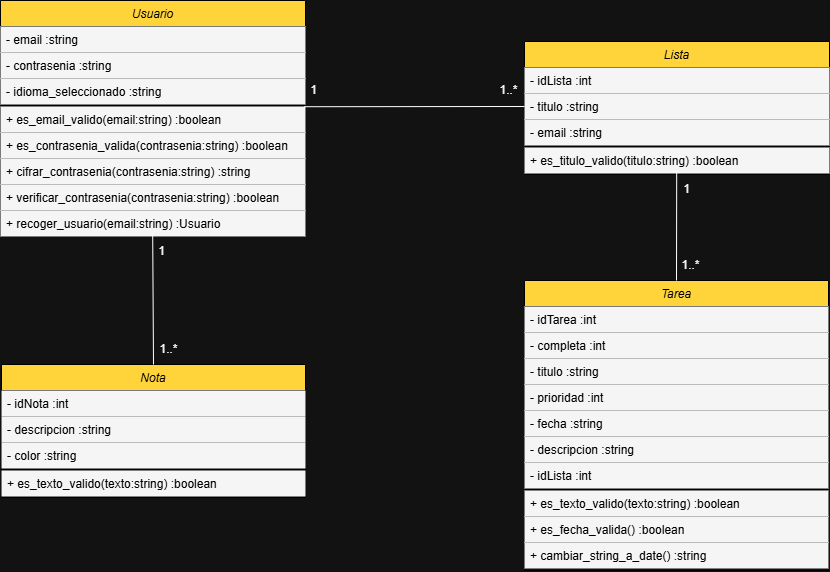

The diagram above was exported from draw.io. Its source (the exported page's mxGraphModel, read from the mxfile embedded in the PNG):
<mxGraphModel dx="1044" dy="535" grid="0" gridSize="10" guides="1" tooltips="1" connect="1" arrows="1" fold="1" page="1" pageScale="1" pageWidth="827" pageHeight="1169" background="#ffffff" math="0" shadow="0">
  <root>
    <mxCell id="WIyWlLk6GJQsqaUBKTNV-0" />
    <mxCell id="WIyWlLk6GJQsqaUBKTNV-1" parent="WIyWlLk6GJQsqaUBKTNV-0" />
    <mxCell id="zkfFHV4jXpPFQw0GAbJ--0" value="Usuario" style="swimlane;fontStyle=2;align=center;verticalAlign=top;childLayout=stackLayout;horizontal=1;startSize=26;horizontalStack=0;resizeParent=1;resizeLast=0;collapsible=1;marginBottom=0;rounded=0;shadow=0;strokeWidth=1;fillColor=light-dark(#000000,#FFD43B);swimlaneFillColor=default;strokeColor=light-dark(#000000,#000000);fontColor=light-dark(#000000,#000000);flipH=0;" parent="WIyWlLk6GJQsqaUBKTNV-1" vertex="1">
      <mxGeometry x="261" y="151" width="305" height="236" as="geometry">
        <mxRectangle x="220" y="120" width="160" height="26" as="alternateBounds" />
      </mxGeometry>
    </mxCell>
    <mxCell id="zkfFHV4jXpPFQw0GAbJ--1" value="- email :string" style="text;align=left;verticalAlign=top;spacingLeft=4;spacingRight=4;overflow=hidden;rotatable=0;points=[[0,0.5],[1,0.5]];portConstraint=eastwest;fillColor=light-dark(#000000,#F5F5F5);fontColor=light-dark(#000000,#000000);" parent="zkfFHV4jXpPFQw0GAbJ--0" vertex="1">
      <mxGeometry y="26" width="305" height="26" as="geometry" />
    </mxCell>
    <mxCell id="zkfFHV4jXpPFQw0GAbJ--2" value="- contrasenia :string" style="text;align=left;verticalAlign=top;spacingLeft=4;spacingRight=4;overflow=hidden;rotatable=0;points=[[0,0.5],[1,0.5]];portConstraint=eastwest;rounded=0;shadow=0;html=0;fillColor=light-dark(#000000,#F5F5F5);fontColor=light-dark(#000000,#000000);" parent="zkfFHV4jXpPFQw0GAbJ--0" vertex="1">
      <mxGeometry y="52" width="305" height="26" as="geometry" />
    </mxCell>
    <mxCell id="zkfFHV4jXpPFQw0GAbJ--3" value="- idioma_seleccionado :string" style="text;align=left;verticalAlign=top;spacingLeft=4;spacingRight=4;overflow=hidden;rotatable=0;points=[[0,0.5],[1,0.5]];portConstraint=eastwest;rounded=0;shadow=0;html=0;fillColor=light-dark(#000000,#F5F5F5);fontColor=light-dark(#000000,#000000);" parent="zkfFHV4jXpPFQw0GAbJ--0" vertex="1">
      <mxGeometry y="78" width="305" height="26" as="geometry" />
    </mxCell>
    <mxCell id="zkfFHV4jXpPFQw0GAbJ--4" value="" style="line;html=1;strokeWidth=1;align=left;verticalAlign=middle;spacingTop=-1;spacingLeft=3;spacingRight=3;rotatable=0;labelPosition=right;points=[];portConstraint=eastwest;labelBackgroundColor=light-dark(#FFFFFF,#F5F5F5);shadow=0;strokeColor=light-dark(#000000,#000000);" parent="zkfFHV4jXpPFQw0GAbJ--0" vertex="1">
      <mxGeometry y="104" width="305" height="2" as="geometry" />
    </mxCell>
    <mxCell id="zkfFHV4jXpPFQw0GAbJ--5" value="+ es_email_valido(email:string) :boolean" style="text;align=left;verticalAlign=top;spacingLeft=4;spacingRight=4;overflow=hidden;rotatable=0;points=[[0,0.5],[1,0.5]];portConstraint=eastwest;fillColor=light-dark(#000000,#F5F5F5);fontColor=light-dark(#000000,#000000);" parent="zkfFHV4jXpPFQw0GAbJ--0" vertex="1">
      <mxGeometry y="106" width="305" height="26" as="geometry" />
    </mxCell>
    <mxCell id="SzgefT2mHn3pXFTdyDqz-3" value="+ es_contrasenia_valida(contrasenia:string) :boolean" style="text;align=left;verticalAlign=top;spacingLeft=4;spacingRight=4;overflow=hidden;rotatable=0;points=[[0,0.5],[1,0.5]];portConstraint=eastwest;fillColor=light-dark(#000000,#F5F5F5);fontColor=light-dark(#000000,#000000);" parent="zkfFHV4jXpPFQw0GAbJ--0" vertex="1">
      <mxGeometry y="132" width="305" height="26" as="geometry" />
    </mxCell>
    <mxCell id="SzgefT2mHn3pXFTdyDqz-4" value="+ cifrar_contrasenia(contrasenia:string) :string" style="text;align=left;verticalAlign=top;spacingLeft=4;spacingRight=4;overflow=hidden;rotatable=0;points=[[0,0.5],[1,0.5]];portConstraint=eastwest;fillColor=light-dark(#000000,#F5F5F5);fontColor=light-dark(#000000,#000000);" parent="zkfFHV4jXpPFQw0GAbJ--0" vertex="1">
      <mxGeometry y="158" width="305" height="26" as="geometry" />
    </mxCell>
    <mxCell id="SzgefT2mHn3pXFTdyDqz-5" value="+ verificar_contrasenia(contrasenia:string) :boolean" style="text;align=left;verticalAlign=top;spacingLeft=4;spacingRight=4;overflow=hidden;rotatable=0;points=[[0,0.5],[1,0.5]];portConstraint=eastwest;fillColor=light-dark(#000000,#F5F5F5);fontColor=light-dark(#000000,#000000);" parent="zkfFHV4jXpPFQw0GAbJ--0" vertex="1">
      <mxGeometry y="184" width="305" height="26" as="geometry" />
    </mxCell>
    <mxCell id="SzgefT2mHn3pXFTdyDqz-6" value="+ recoger_usuario(email:string) :Usuario" style="text;align=left;verticalAlign=top;spacingLeft=4;spacingRight=4;overflow=hidden;rotatable=0;points=[[0,0.5],[1,0.5]];portConstraint=eastwest;fillColor=light-dark(#000000,#F5F5F5);fontColor=light-dark(#000000,#000000);" parent="zkfFHV4jXpPFQw0GAbJ--0" vertex="1">
      <mxGeometry y="210" width="305" height="26" as="geometry" />
    </mxCell>
    <mxCell id="SzgefT2mHn3pXFTdyDqz-7" value="Tarea" style="swimlane;fontStyle=2;align=center;verticalAlign=top;childLayout=stackLayout;horizontal=1;startSize=26;horizontalStack=0;resizeParent=1;resizeLast=0;collapsible=1;marginBottom=0;rounded=0;shadow=0;strokeWidth=1;fillColor=light-dark(#000000,#FFD43B);swimlaneFillColor=default;strokeColor=light-dark(#000000,#000000);fontColor=light-dark(#000000,#000000);flipH=0;" parent="WIyWlLk6GJQsqaUBKTNV-1" vertex="1">
      <mxGeometry x="785" y="431" width="304" height="290" as="geometry">
        <mxRectangle x="220" y="120" width="160" height="26" as="alternateBounds" />
      </mxGeometry>
    </mxCell>
    <mxCell id="SzgefT2mHn3pXFTdyDqz-8" value="- idTarea :int" style="text;align=left;verticalAlign=top;spacingLeft=4;spacingRight=4;overflow=hidden;rotatable=0;points=[[0,0.5],[1,0.5]];portConstraint=eastwest;fillColor=light-dark(#000000,#F5F5F5);fontColor=light-dark(#000000,#000000);" parent="SzgefT2mHn3pXFTdyDqz-7" vertex="1">
      <mxGeometry y="26" width="304" height="26" as="geometry" />
    </mxCell>
    <mxCell id="SzgefT2mHn3pXFTdyDqz-9" value="- completa :int" style="text;align=left;verticalAlign=top;spacingLeft=4;spacingRight=4;overflow=hidden;rotatable=0;points=[[0,0.5],[1,0.5]];portConstraint=eastwest;rounded=0;shadow=0;html=0;fillColor=light-dark(#000000,#F5F5F5);fontColor=light-dark(#000000,#000000);" parent="SzgefT2mHn3pXFTdyDqz-7" vertex="1">
      <mxGeometry y="52" width="304" height="26" as="geometry" />
    </mxCell>
    <mxCell id="SzgefT2mHn3pXFTdyDqz-10" value="- titulo :string" style="text;align=left;verticalAlign=top;spacingLeft=4;spacingRight=4;overflow=hidden;rotatable=0;points=[[0,0.5],[1,0.5]];portConstraint=eastwest;rounded=0;shadow=0;html=0;fillColor=light-dark(#000000,#F5F5F5);fontColor=light-dark(#000000,#000000);" parent="SzgefT2mHn3pXFTdyDqz-7" vertex="1">
      <mxGeometry y="78" width="304" height="26" as="geometry" />
    </mxCell>
    <mxCell id="SzgefT2mHn3pXFTdyDqz-39" value="- prioridad :int" style="text;align=left;verticalAlign=top;spacingLeft=4;spacingRight=4;overflow=hidden;rotatable=0;points=[[0,0.5],[1,0.5]];portConstraint=eastwest;rounded=0;shadow=0;html=0;fillColor=light-dark(#000000,#F5F5F5);fontColor=light-dark(#000000,#000000);" parent="SzgefT2mHn3pXFTdyDqz-7" vertex="1">
      <mxGeometry y="104" width="304" height="26" as="geometry" />
    </mxCell>
    <mxCell id="SzgefT2mHn3pXFTdyDqz-42" value="- fecha :string" style="text;align=left;verticalAlign=top;spacingLeft=4;spacingRight=4;overflow=hidden;rotatable=0;points=[[0,0.5],[1,0.5]];portConstraint=eastwest;rounded=0;shadow=0;html=0;fillColor=light-dark(#000000,#F5F5F5);fontColor=light-dark(#000000,#000000);" parent="SzgefT2mHn3pXFTdyDqz-7" vertex="1">
      <mxGeometry y="130" width="304" height="26" as="geometry" />
    </mxCell>
    <mxCell id="SzgefT2mHn3pXFTdyDqz-41" value="- descripcion :string" style="text;align=left;verticalAlign=top;spacingLeft=4;spacingRight=4;overflow=hidden;rotatable=0;points=[[0,0.5],[1,0.5]];portConstraint=eastwest;rounded=0;shadow=0;html=0;fillColor=light-dark(#000000,#F5F5F5);fontColor=light-dark(#000000,#000000);" parent="SzgefT2mHn3pXFTdyDqz-7" vertex="1">
      <mxGeometry y="156" width="304" height="26" as="geometry" />
    </mxCell>
    <mxCell id="SzgefT2mHn3pXFTdyDqz-40" value="- idLista :int" style="text;align=left;verticalAlign=top;spacingLeft=4;spacingRight=4;overflow=hidden;rotatable=0;points=[[0,0.5],[1,0.5]];portConstraint=eastwest;rounded=0;shadow=0;html=0;fillColor=light-dark(#000000,#F5F5F5);fontColor=light-dark(#000000,#000000);" parent="SzgefT2mHn3pXFTdyDqz-7" vertex="1">
      <mxGeometry y="182" width="304" height="26" as="geometry" />
    </mxCell>
    <mxCell id="SzgefT2mHn3pXFTdyDqz-11" value="" style="line;html=1;strokeWidth=1;align=left;verticalAlign=middle;spacingTop=-1;spacingLeft=3;spacingRight=3;rotatable=0;labelPosition=right;points=[];portConstraint=eastwest;labelBackgroundColor=light-dark(#FFFFFF,#F5F5F5);shadow=0;strokeColor=light-dark(#000000,#000000);" parent="SzgefT2mHn3pXFTdyDqz-7" vertex="1">
      <mxGeometry y="208" width="304" height="2" as="geometry" />
    </mxCell>
    <mxCell id="SzgefT2mHn3pXFTdyDqz-12" value="+ es_texto_valido(texto:string) :boolean" style="text;align=left;verticalAlign=top;spacingLeft=4;spacingRight=4;overflow=hidden;rotatable=0;points=[[0,0.5],[1,0.5]];portConstraint=eastwest;fillColor=light-dark(#000000,#F5F5F5);fontColor=light-dark(#000000,#000000);" parent="SzgefT2mHn3pXFTdyDqz-7" vertex="1">
      <mxGeometry y="210" width="304" height="26" as="geometry" />
    </mxCell>
    <mxCell id="SzgefT2mHn3pXFTdyDqz-13" value="+ es_fecha_valida() :boolean" style="text;align=left;verticalAlign=top;spacingLeft=4;spacingRight=4;overflow=hidden;rotatable=0;points=[[0,0.5],[1,0.5]];portConstraint=eastwest;fillColor=light-dark(#000000,#F5F5F5);fontColor=light-dark(#000000,#000000);" parent="SzgefT2mHn3pXFTdyDqz-7" vertex="1">
      <mxGeometry y="236" width="304" height="26" as="geometry" />
    </mxCell>
    <mxCell id="SzgefT2mHn3pXFTdyDqz-14" value="+ cambiar_string_a_date() :string" style="text;align=left;verticalAlign=top;spacingLeft=4;spacingRight=4;overflow=hidden;rotatable=0;points=[[0,0.5],[1,0.5]];portConstraint=eastwest;fillColor=light-dark(#000000,#F5F5F5);fontColor=light-dark(#000000,#000000);" parent="SzgefT2mHn3pXFTdyDqz-7" vertex="1">
      <mxGeometry y="262" width="304" height="26" as="geometry" />
    </mxCell>
    <mxCell id="SzgefT2mHn3pXFTdyDqz-43" value="Lista" style="swimlane;fontStyle=2;align=center;verticalAlign=top;childLayout=stackLayout;horizontal=1;startSize=26;horizontalStack=0;resizeParent=1;resizeLast=0;collapsible=1;marginBottom=0;rounded=0;shadow=0;strokeWidth=1;fillColor=light-dark(#000000,#FFD43B);swimlaneFillColor=default;strokeColor=light-dark(#000000,#000000);fontColor=light-dark(#000000,#000000);flipH=0;" parent="WIyWlLk6GJQsqaUBKTNV-1" vertex="1">
      <mxGeometry x="785" y="192" width="305" height="133" as="geometry">
        <mxRectangle x="220" y="120" width="160" height="26" as="alternateBounds" />
      </mxGeometry>
    </mxCell>
    <mxCell id="SzgefT2mHn3pXFTdyDqz-44" value="- idLista :int" style="text;align=left;verticalAlign=top;spacingLeft=4;spacingRight=4;overflow=hidden;rotatable=0;points=[[0,0.5],[1,0.5]];portConstraint=eastwest;fillColor=light-dark(#000000,#F5F5F5);fontColor=light-dark(#000000,#000000);" parent="SzgefT2mHn3pXFTdyDqz-43" vertex="1">
      <mxGeometry y="26" width="305" height="26" as="geometry" />
    </mxCell>
    <mxCell id="SzgefT2mHn3pXFTdyDqz-45" value="- titulo :string" style="text;align=left;verticalAlign=top;spacingLeft=4;spacingRight=4;overflow=hidden;rotatable=0;points=[[0,0.5],[1,0.5]];portConstraint=eastwest;rounded=0;shadow=0;html=0;fillColor=light-dark(#000000,#F5F5F5);fontColor=light-dark(#000000,#000000);" parent="SzgefT2mHn3pXFTdyDqz-43" vertex="1">
      <mxGeometry y="52" width="305" height="26" as="geometry" />
    </mxCell>
    <mxCell id="SzgefT2mHn3pXFTdyDqz-46" value="- email :string" style="text;align=left;verticalAlign=top;spacingLeft=4;spacingRight=4;overflow=hidden;rotatable=0;points=[[0,0.5],[1,0.5]];portConstraint=eastwest;rounded=0;shadow=0;html=0;fillColor=light-dark(#000000,#F5F5F5);fontColor=light-dark(#000000,#000000);" parent="SzgefT2mHn3pXFTdyDqz-43" vertex="1">
      <mxGeometry y="78" width="305" height="26" as="geometry" />
    </mxCell>
    <mxCell id="SzgefT2mHn3pXFTdyDqz-47" value="" style="line;html=1;strokeWidth=1;align=left;verticalAlign=middle;spacingTop=-1;spacingLeft=3;spacingRight=3;rotatable=0;labelPosition=right;points=[];portConstraint=eastwest;labelBackgroundColor=light-dark(#FFFFFF,#F5F5F5);shadow=0;strokeColor=light-dark(#000000,#000000);" parent="SzgefT2mHn3pXFTdyDqz-43" vertex="1">
      <mxGeometry y="104" width="305" height="2" as="geometry" />
    </mxCell>
    <mxCell id="SzgefT2mHn3pXFTdyDqz-48" value="+ es_titulo_valido(titulo:string) :boolean" style="text;align=left;verticalAlign=top;spacingLeft=4;spacingRight=4;overflow=hidden;rotatable=0;points=[[0,0.5],[1,0.5]];portConstraint=eastwest;fillColor=light-dark(#000000,#F5F5F5);fontColor=light-dark(#000000,#000000);" parent="SzgefT2mHn3pXFTdyDqz-43" vertex="1">
      <mxGeometry y="106" width="305" height="26" as="geometry" />
    </mxCell>
    <mxCell id="SzgefT2mHn3pXFTdyDqz-54" value="Nota" style="swimlane;fontStyle=2;align=center;verticalAlign=top;childLayout=stackLayout;horizontal=1;startSize=26;horizontalStack=0;resizeParent=1;resizeLast=0;collapsible=1;marginBottom=0;rounded=0;shadow=0;strokeWidth=1;fillColor=light-dark(#000000,#FFD43B);swimlaneFillColor=default;strokeColor=light-dark(#000000,#000000);fontColor=light-dark(#000000,#000000);flipH=0;" parent="WIyWlLk6GJQsqaUBKTNV-1" vertex="1">
      <mxGeometry x="262" y="515" width="304" height="133" as="geometry">
        <mxRectangle x="220" y="120" width="160" height="26" as="alternateBounds" />
      </mxGeometry>
    </mxCell>
    <mxCell id="SzgefT2mHn3pXFTdyDqz-55" value="- idNota :int" style="text;align=left;verticalAlign=top;spacingLeft=4;spacingRight=4;overflow=hidden;rotatable=0;points=[[0,0.5],[1,0.5]];portConstraint=eastwest;fillColor=light-dark(#000000,#F5F5F5);fontColor=light-dark(#000000,#000000);" parent="SzgefT2mHn3pXFTdyDqz-54" vertex="1">
      <mxGeometry y="26" width="304" height="26" as="geometry" />
    </mxCell>
    <mxCell id="SzgefT2mHn3pXFTdyDqz-57" value="- descripcion :string" style="text;align=left;verticalAlign=top;spacingLeft=4;spacingRight=4;overflow=hidden;rotatable=0;points=[[0,0.5],[1,0.5]];portConstraint=eastwest;rounded=0;shadow=0;html=0;fillColor=light-dark(#000000,#F5F5F5);fontColor=light-dark(#000000,#000000);" parent="SzgefT2mHn3pXFTdyDqz-54" vertex="1">
      <mxGeometry y="52" width="304" height="26" as="geometry" />
    </mxCell>
    <mxCell id="SzgefT2mHn3pXFTdyDqz-59" value="- color :string" style="text;align=left;verticalAlign=top;spacingLeft=4;spacingRight=4;overflow=hidden;rotatable=0;points=[[0,0.5],[1,0.5]];portConstraint=eastwest;rounded=0;shadow=0;html=0;fillColor=light-dark(#000000,#F5F5F5);fontColor=light-dark(#000000,#000000);" parent="SzgefT2mHn3pXFTdyDqz-54" vertex="1">
      <mxGeometry y="78" width="304" height="26" as="geometry" />
    </mxCell>
    <mxCell id="SzgefT2mHn3pXFTdyDqz-62" value="" style="line;html=1;strokeWidth=1;align=left;verticalAlign=middle;spacingTop=-1;spacingLeft=3;spacingRight=3;rotatable=0;labelPosition=right;points=[];portConstraint=eastwest;labelBackgroundColor=light-dark(#FFFFFF,#F5F5F5);shadow=0;strokeColor=light-dark(#000000,#000000);" parent="SzgefT2mHn3pXFTdyDqz-54" vertex="1">
      <mxGeometry y="104" width="304" height="2" as="geometry" />
    </mxCell>
    <mxCell id="SzgefT2mHn3pXFTdyDqz-63" value="+ es_texto_valido(texto:string) :boolean" style="text;align=left;verticalAlign=top;spacingLeft=4;spacingRight=4;overflow=hidden;rotatable=0;points=[[0,0.5],[1,0.5]];portConstraint=eastwest;fillColor=light-dark(#000000,#F5F5F5);fontColor=light-dark(#000000,#000000);" parent="SzgefT2mHn3pXFTdyDqz-54" vertex="1">
      <mxGeometry y="106" width="304" height="26" as="geometry" />
    </mxCell>
    <mxCell id="bwDUkpL-cXpgQ6v3_q8f-0" value="" style="endArrow=none;html=1;rounded=0;exitX=0.5;exitY=0;exitDx=0;exitDy=0;entryX=0.499;entryY=0.9;entryDx=0;entryDy=0;entryPerimeter=0;" edge="1" parent="WIyWlLk6GJQsqaUBKTNV-1" source="SzgefT2mHn3pXFTdyDqz-54" target="SzgefT2mHn3pXFTdyDqz-6">
      <mxGeometry width="50" height="50" relative="1" as="geometry">
        <mxPoint x="566" y="476" as="sourcePoint" />
        <mxPoint x="651" y="570" as="targetPoint" />
      </mxGeometry>
    </mxCell>
    <mxCell id="bwDUkpL-cXpgQ6v3_q8f-1" value="1" style="text;html=1;align=center;verticalAlign=middle;whiteSpace=wrap;rounded=0;" vertex="1" parent="WIyWlLk6GJQsqaUBKTNV-1">
      <mxGeometry x="414" y="387" width="17" height="30" as="geometry" />
    </mxCell>
    <mxCell id="bwDUkpL-cXpgQ6v3_q8f-2" value="1..*" style="text;html=1;align=center;verticalAlign=middle;whiteSpace=wrap;rounded=0;" vertex="1" parent="WIyWlLk6GJQsqaUBKTNV-1">
      <mxGeometry x="414" y="485" width="31" height="30" as="geometry" />
    </mxCell>
    <mxCell id="bwDUkpL-cXpgQ6v3_q8f-3" value="" style="endArrow=none;html=1;rounded=0;exitX=0.995;exitY=1.085;exitDx=0;exitDy=0;entryX=0;entryY=0.5;entryDx=0;entryDy=0;exitPerimeter=0;" edge="1" parent="WIyWlLk6GJQsqaUBKTNV-1" source="zkfFHV4jXpPFQw0GAbJ--3" target="SzgefT2mHn3pXFTdyDqz-45">
      <mxGeometry width="50" height="50" relative="1" as="geometry">
        <mxPoint x="575" y="405" as="sourcePoint" />
        <mxPoint x="785" y="273" as="targetPoint" />
      </mxGeometry>
    </mxCell>
    <mxCell id="bwDUkpL-cXpgQ6v3_q8f-4" value="1..*" style="text;html=1;align=center;verticalAlign=middle;whiteSpace=wrap;rounded=0;" vertex="1" parent="WIyWlLk6GJQsqaUBKTNV-1">
      <mxGeometry x="754" y="226" width="31" height="30" as="geometry" />
    </mxCell>
    <mxCell id="bwDUkpL-cXpgQ6v3_q8f-5" value="1" style="text;html=1;align=center;verticalAlign=middle;whiteSpace=wrap;rounded=0;" vertex="1" parent="WIyWlLk6GJQsqaUBKTNV-1">
      <mxGeometry x="566" y="226" width="17" height="30" as="geometry" />
    </mxCell>
    <mxCell id="bwDUkpL-cXpgQ6v3_q8f-6" value="" style="endArrow=none;html=1;rounded=0;exitX=0.5;exitY=0;exitDx=0;exitDy=0;entryX=0.499;entryY=0.923;entryDx=0;entryDy=0;entryPerimeter=0;" edge="1" parent="WIyWlLk6GJQsqaUBKTNV-1" source="SzgefT2mHn3pXFTdyDqz-7" target="SzgefT2mHn3pXFTdyDqz-48">
      <mxGeometry width="50" height="50" relative="1" as="geometry">
        <mxPoint x="892" y="373" as="sourcePoint" />
        <mxPoint x="942" y="323" as="targetPoint" />
      </mxGeometry>
    </mxCell>
    <mxCell id="bwDUkpL-cXpgQ6v3_q8f-7" value="1" style="text;html=1;align=center;verticalAlign=middle;whiteSpace=wrap;rounded=0;" vertex="1" parent="WIyWlLk6GJQsqaUBKTNV-1">
      <mxGeometry x="939" y="325" width="17" height="30" as="geometry" />
    </mxCell>
    <mxCell id="bwDUkpL-cXpgQ6v3_q8f-8" value="1..*" style="text;html=1;align=center;verticalAlign=middle;whiteSpace=wrap;rounded=0;" vertex="1" parent="WIyWlLk6GJQsqaUBKTNV-1">
      <mxGeometry x="936" y="401" width="31" height="30" as="geometry" />
    </mxCell>
  </root>
</mxGraphModel>